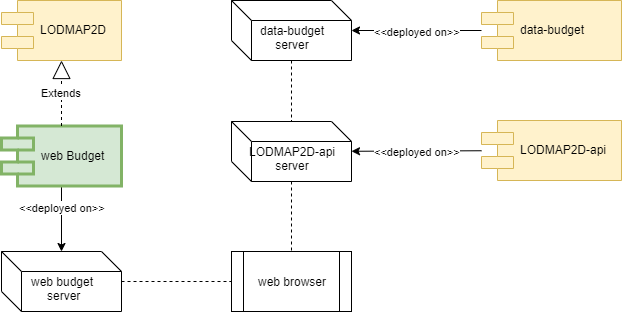

The diagram above was exported from draw.io. Its source (the exported page's mxGraphModel, read from the mxfile embedded in the PNG):
<mxGraphModel dx="1072" dy="792" grid="1" gridSize="10" guides="1" tooltips="1" connect="1" arrows="1" fold="1" page="1" pageScale="1" pageWidth="827" pageHeight="1169" math="0" shadow="0">
  <root>
    <mxCell id="0" />
    <mxCell id="1" parent="0" />
    <mxCell id="7Ks6erioqN3FLpLxEMF_-4" style="edgeStyle=orthogonalEdgeStyle;rounded=0;orthogonalLoop=1;jettySize=auto;html=1;dashed=1;endArrow=none;endFill=0;" parent="1" source="YCP76ZFosKlZunlbmW7J-2" target="5f40cb611cec9592-103" edge="1">
      <mxGeometry relative="1" as="geometry">
        <mxPoint x="483.09779614325066" y="200" as="sourcePoint" />
      </mxGeometry>
    </mxCell>
    <mxCell id="1e3ECjkkDvXYVWzccj3X-6" value="" style="rounded=0;orthogonalLoop=1;jettySize=auto;html=1;dashed=1;endArrow=none;endFill=0;" parent="1" source="5f40cb611cec9592-103" target="YCP76ZFosKlZunlbmW7J-26" edge="1">
      <mxGeometry relative="1" as="geometry">
        <mxPoint x="330" y="361" as="targetPoint" />
      </mxGeometry>
    </mxCell>
    <mxCell id="5f40cb611cec9592-103" value="&lt;br&gt;LODMAP2D-api&lt;br&gt;server" style="shape=cube;whiteSpace=wrap;html=1;backgroundOutline=1;" parent="1" vertex="1">
      <mxGeometry x="270" y="231" width="120" height="60" as="geometry" />
    </mxCell>
    <mxCell id="YCP76ZFosKlZunlbmW7J-2" value="&lt;br&gt;data-budget&lt;br&gt;server" style="shape=cube;whiteSpace=wrap;html=1;backgroundOutline=1;" parent="1" vertex="1">
      <mxGeometry x="270" y="110" width="120" height="60" as="geometry" />
    </mxCell>
    <mxCell id="YCP76ZFosKlZunlbmW7J-11" style="edgeStyle=none;rounded=0;orthogonalLoop=1;jettySize=auto;html=1;startArrow=none;startFill=0;" parent="1" source="UkmdDPyCSM28GpkeEEWg-2" target="YCP76ZFosKlZunlbmW7J-10" edge="1">
      <mxGeometry relative="1" as="geometry">
        <mxPoint x="160" y="320" as="targetPoint" />
        <mxPoint x="150" y="310" as="sourcePoint" />
      </mxGeometry>
    </mxCell>
    <mxCell id="UkmdDPyCSM28GpkeEEWg-1" value="&lt;font style=&quot;font-size: 11px&quot;&gt;&amp;lt;&amp;lt;deployed on&amp;gt;&amp;gt;&lt;/font&gt;" style="text;html=1;resizable=0;points=[];align=center;verticalAlign=middle;labelBackgroundColor=#ffffff;" parent="YCP76ZFosKlZunlbmW7J-11" vertex="1" connectable="0">
      <mxGeometry x="-0.3714" relative="1" as="geometry">
        <mxPoint as="offset" />
      </mxGeometry>
    </mxCell>
    <mxCell id="YCP76ZFosKlZunlbmW7J-10" value="&lt;br&gt;web budget&lt;br&gt;&amp;nbsp;server" style="shape=cube;whiteSpace=wrap;html=1;backgroundOutline=1;" parent="1" vertex="1">
      <mxGeometry x="40" y="361" width="120" height="60" as="geometry" />
    </mxCell>
    <mxCell id="YCP76ZFosKlZunlbmW7J-17" value="" style="rounded=0;orthogonalLoop=1;jettySize=auto;html=1;dashed=1;endArrow=none;endFill=0;" parent="1" source="YCP76ZFosKlZunlbmW7J-10" target="YCP76ZFosKlZunlbmW7J-26" edge="1">
      <mxGeometry relative="1" as="geometry">
        <mxPoint x="182.6130653266332" y="281" as="sourcePoint" />
        <mxPoint x="300" y="391" as="targetPoint" />
      </mxGeometry>
    </mxCell>
    <mxCell id="YCP76ZFosKlZunlbmW7J-26" value="web browser" style="shape=process;whiteSpace=wrap;html=1;backgroundOutline=1;" parent="1" vertex="1">
      <mxGeometry x="270" y="361" width="120" height="60" as="geometry" />
    </mxCell>
    <mxCell id="UkmdDPyCSM28GpkeEEWg-2" value="web Budget" style="shape=component;align=left;spacingLeft=36;strokeWidth=3;fillColor=#d5e8d4;strokeColor=#82b366;" parent="1" vertex="1">
      <mxGeometry x="40" y="235.5" width="120" height="60" as="geometry" />
    </mxCell>
    <mxCell id="UkmdDPyCSM28GpkeEEWg-3" value="LODMAP2D" style="shape=component;align=left;spacingLeft=36;strokeWidth=1;fillColor=#fff2cc;strokeColor=#d6b656;" parent="1" vertex="1">
      <mxGeometry x="40" y="110" width="120" height="60" as="geometry" />
    </mxCell>
    <mxCell id="UkmdDPyCSM28GpkeEEWg-6" value="Extends" style="endArrow=block;endSize=16;endFill=0;html=1;dashed=1;" parent="1" source="UkmdDPyCSM28GpkeEEWg-2" target="UkmdDPyCSM28GpkeEEWg-3" edge="1">
      <mxGeometry width="160" relative="1" as="geometry">
        <mxPoint x="80" y="540" as="sourcePoint" />
        <mxPoint x="150" y="190" as="targetPoint" />
      </mxGeometry>
    </mxCell>
    <mxCell id="sqzaUScn0eqvgTg7VIla-1" value="data-budget" style="shape=component;align=left;spacingLeft=36;strokeWidth=1;fillColor=#fff2cc;strokeColor=#d6b656;" vertex="1" parent="1">
      <mxGeometry x="520" y="110" width="140" height="60" as="geometry" />
    </mxCell>
    <mxCell id="sqzaUScn0eqvgTg7VIla-2" value="LODMAP2D-api" style="shape=component;align=left;spacingLeft=36;strokeWidth=1;fillColor=#fff2cc;strokeColor=#d6b656;" vertex="1" parent="1">
      <mxGeometry x="520" y="230" width="140" height="60" as="geometry" />
    </mxCell>
    <mxCell id="sqzaUScn0eqvgTg7VIla-3" style="edgeStyle=none;rounded=0;orthogonalLoop=1;jettySize=auto;html=1;startArrow=none;startFill=0;" edge="1" parent="1" source="sqzaUScn0eqvgTg7VIla-1" target="YCP76ZFosKlZunlbmW7J-2">
      <mxGeometry relative="1" as="geometry">
        <mxPoint x="110" y="371" as="targetPoint" />
        <mxPoint x="110" y="305.5" as="sourcePoint" />
      </mxGeometry>
    </mxCell>
    <mxCell id="sqzaUScn0eqvgTg7VIla-4" value="&lt;font style=&quot;font-size: 11px&quot;&gt;&amp;lt;&amp;lt;deployed on&amp;gt;&amp;gt;&lt;/font&gt;" style="text;html=1;resizable=0;points=[];align=center;verticalAlign=middle;labelBackgroundColor=#ffffff;" vertex="1" connectable="0" parent="sqzaUScn0eqvgTg7VIla-3">
      <mxGeometry x="-0.3714" relative="1" as="geometry">
        <mxPoint x="-24" as="offset" />
      </mxGeometry>
    </mxCell>
    <mxCell id="sqzaUScn0eqvgTg7VIla-5" style="edgeStyle=none;rounded=0;orthogonalLoop=1;jettySize=auto;html=1;startArrow=none;startFill=0;" edge="1" parent="1" source="sqzaUScn0eqvgTg7VIla-2" target="5f40cb611cec9592-103">
      <mxGeometry relative="1" as="geometry">
        <mxPoint x="400" y="150" as="targetPoint" />
        <mxPoint x="530" y="150" as="sourcePoint" />
      </mxGeometry>
    </mxCell>
    <mxCell id="sqzaUScn0eqvgTg7VIla-6" value="&lt;font style=&quot;font-size: 11px&quot;&gt;&amp;lt;&amp;lt;deployed on&amp;gt;&amp;gt;&lt;/font&gt;" style="text;html=1;resizable=0;points=[];align=center;verticalAlign=middle;labelBackgroundColor=#ffffff;" vertex="1" connectable="0" parent="sqzaUScn0eqvgTg7VIla-5">
      <mxGeometry x="-0.3714" relative="1" as="geometry">
        <mxPoint x="-24" as="offset" />
      </mxGeometry>
    </mxCell>
  </root>
</mxGraphModel>